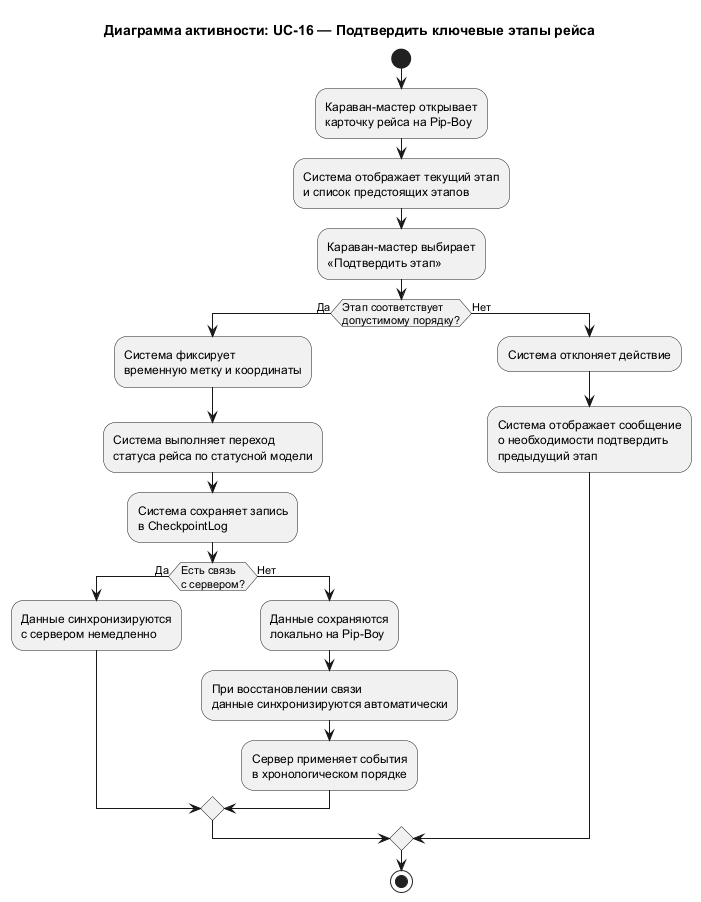

The diagram above was rendered by PlantUML. Its source (embedded in the PNG):
@startuml UC_16_Activity
title Диаграмма активности: UC-16 — Подтвердить ключевые этапы рейса

start

:Караван-мастер открывает
карточку рейса на Pip-Boy;

:Система отображает текущий этап
и список предстоящих этапов;

:Караван-мастер выбирает
«Подтвердить этап»;

if (Этап соответствует\nдопустимому порядку?) then (Да)
  :Система фиксирует
  временную метку и координаты;

  :Система выполняет переход
  статуса рейса по статусной модели;

  :Система сохраняет запись
  в CheckpointLog;

  if (Есть связь\nс сервером?) then (Да)
    :Данные синхронизируются
    с сервером немедленно;
  else (Нет)
    :Данные сохраняются
    локально на Pip-Boy;

    :При восстановлении связи
    данные синхронизируются автоматически;

    :Сервер применяет события
    в хронологическом порядке;
  endif

else (Нет)
  :Система отклоняет действие;
  :Система отображает сообщение
  о необходимости подтвердить
  предыдущий этап;
endif

stop

@enduml